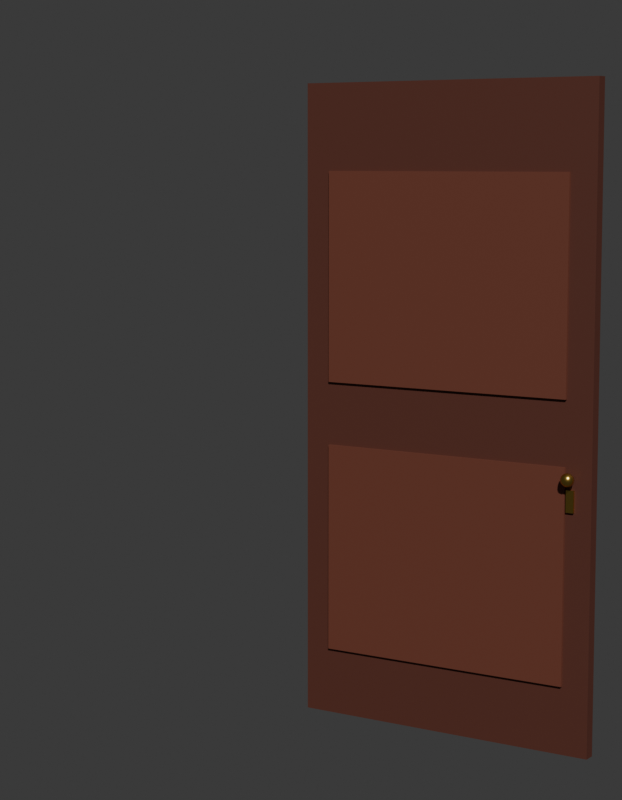 # Source: SM_ENV_Porta_Blockout.blend  (saved by Blender 5.2.45; exported with 4.5.12 LTS)
import bpy
from mathutils import Matrix  # noqa: F401  (used for matrix-valued properties, if any)

bpy.ops.wm.read_factory_settings(use_empty=True)
scene = bpy.context.scene
scene.name = 'Scene'

# ---- collections
col_env_porta = bpy.data.collections.new('ENV_Porta'); scene.collection.children.link(col_env_porta)
col_rig = bpy.data.collections.new('Rig'); col_env_porta.children.link(col_rig)
col_geo = bpy.data.collections.new('Geo'); col_env_porta.children.link(col_geo)
col_sockets = bpy.data.collections.new('Sockets'); col_env_porta.children.link(col_sockets)
col_props = bpy.data.collections.new('Props'); col_env_porta.children.link(col_props)
col_preview = bpy.data.collections.new('_Preview'); scene.collection.children.link(col_preview)

# ---- materials (node trees are filled in below, after node groups)
mat_mat_env_mogno = bpy.data.materials.new('MAT_ENV_Mogno')
mat_mat_env_mogno.diffuse_color = (0.1022, 0.02732, 0.016, 1.0)
mat_mat_env_mogno.roughness = 0.7
mat_mat_env_mognoclaro = bpy.data.materials.new('MAT_ENV_MognoClaro')
mat_mat_env_mognoclaro.diffuse_color = (0.1559, 0.04231, 0.02315, 1.0)
mat_mat_env_mognoclaro.roughness = 0.7
mat_mat_env_latao = bpy.data.materials.new('MAT_ENV_Latao')
mat_mat_env_latao.diffuse_color = (0.6939, 0.4564, 0.1022, 1.0)
mat_mat_env_latao.roughness = 0.3
mat_mat_env_latao.metallic = 1.0

# ---- material node trees
mat_mat_env_mogno.use_nodes = True; mat_mat_env_mogno.node_tree.nodes.clear()
_N = mat_mat_env_mogno.node_tree.nodes; _L = mat_mat_env_mogno.node_tree.links
n0 = _N.new('ShaderNodeBsdfPrincipled'); n0.name = 'Principled BSDF'; n0.location = (-200, 100)
n0.inputs[0].default_value = (0.1022, 0.02732, 0.016, 1.0)
n0.inputs[2].default_value = 0.7
n0.inputs[10].default_value = 0.005
n1 = _N.new('ShaderNodeOutputMaterial'); n1.name = 'Material Output'; n1.location = (200, 100)
_L.new(n0.outputs[0], n1.inputs[0])
n1.is_active_output = True
mat_mat_env_mognoclaro.use_nodes = True; mat_mat_env_mognoclaro.node_tree.nodes.clear()
_N = mat_mat_env_mognoclaro.node_tree.nodes; _L = mat_mat_env_mognoclaro.node_tree.links
n0 = _N.new('ShaderNodeBsdfPrincipled'); n0.name = 'Principled BSDF'; n0.location = (-200, 100)
n0.inputs[0].default_value = (0.1559, 0.04231, 0.02315, 1.0)
n0.inputs[2].default_value = 0.7
n0.inputs[10].default_value = 0.005
n1 = _N.new('ShaderNodeOutputMaterial'); n1.name = 'Material Output'; n1.location = (200, 100)
_L.new(n0.outputs[0], n1.inputs[0])
n1.is_active_output = True
mat_mat_env_latao.use_nodes = True; mat_mat_env_latao.node_tree.nodes.clear()
_N = mat_mat_env_latao.node_tree.nodes; _L = mat_mat_env_latao.node_tree.links
n0 = _N.new('ShaderNodeBsdfPrincipled'); n0.name = 'Principled BSDF'; n0.location = (-200, 100)
n0.inputs[0].default_value = (0.6939, 0.4564, 0.1022, 1.0)
n0.inputs[1].default_value = 1.0
n0.inputs[2].default_value = 0.3
n0.inputs[10].default_value = 0.005
n1 = _N.new('ShaderNodeOutputMaterial'); n1.name = 'Material Output'; n1.location = (200, 100)
_L.new(n0.outputs[0], n1.inputs[0])
n1.is_active_output = True

# ---- world
world_world = bpy.data.worlds.new('World'); scene.world = world_world
world_world.use_nodes = True; world_world.node_tree.nodes.clear()
_N = world_world.node_tree.nodes; _L = world_world.node_tree.links
n0 = _N.new('ShaderNodeBackground'); n0.name = 'Background'; n0.location = (-200, 100)
n0.inputs[0].default_value = (0.05, 0.05, 0.05, 1.0)
n1 = _N.new('ShaderNodeOutputWorld'); n1.name = 'World Output'; n1.location = (200, 100)
_L.new(n0.outputs[0], n1.inputs[0])
n1.is_active_output = True
world_world.color = (0.006512, 0.005605, 0.009134)

# ---- cameras
cam_cam_frente = bpy.data.cameras.new('CAM_frente')
cam_cam_frente.type = 'ORTHO'
cam_cam_frente.ortho_scale = 2.99
cam_cam_perfil = bpy.data.cameras.new('CAM_perfil')
cam_cam_perfil.type = 'ORTHO'
cam_cam_perfil.ortho_scale = 2.99
cam_cam_costas = bpy.data.cameras.new('CAM_costas')
cam_cam_costas.type = 'ORTHO'
cam_cam_costas.ortho_scale = 2.99
cam_cam_tres_quartos = bpy.data.cameras.new('CAM_tres_quartos')
cam_cam_tres_quartos.lens = 85.0

# ---- meshes
me_sm_env_porta = bpy.data.meshes.new('SM_ENV_Porta')
me_sm_env_porta.from_pydata([(0.0, -0.0225, 0.0), (0.0, -0.0225, 2.39), (0.0, 0.0225, 0.0), (0.0, 0.0225, 2.39), (1.18, -0.0225, 0.0), (1.18, -0.0225, 2.39), (1.18, 0.0225, 0.0), (1.18, 0.0225, 2.39), (0.1, -0.0325, 0.2509), (0.1, -0.0325, 1.04), (0.1, -0.0225, 0.2509), (0.1, -0.0225, 1.04), (1.08, -0.0325, 0.2509), (1.08, -0.0325, 1.04), (1.08, -0.0225, 0.2509), (1.08, -0.0225, 1.04), (0.1, -0.0325, 1.279), (0.1, -0.0325, 2.067), (0.1, -0.0225, 1.279), (0.1, -0.0225, 2.067), (1.08, -0.0325, 1.279), (1.08, -0.0325, 2.067), (1.08, -0.0225, 1.279), (1.08, -0.0225, 2.067), (1.1, -0.0525, 1.025), (1.1, -0.04, 1.022), (1.124, 0.04477, 1.0), (1.1, -0.0275, 1.0), (1.121, 0.04581, 0.9875), (1.1, -0.04, 0.9783), (1.1, -0.0525, 0.975), (1.112, 0.04864, 0.9783), (1.107, -0.04239, 1.022), (1.113, -0.03498, 1.013), (1.115, -0.03227, 1.0), (1.113, -0.03498, 0.9875), (1.107, -0.04239, 0.9783), (1.1, 0.0525, 0.975), (1.112, -0.04864, 1.022), (1.121, -0.04581, 1.013), (1.124, -0.04477, 1.0), (1.121, -0.04581, 0.9875), (1.112, -0.04864, 0.9783), (1.112, 0.05636, 0.9783), (1.121, 0.05919, 0.9875), (1.112, -0.05636, 1.022), (1.121, -0.05919, 1.013), (1.124, -0.06023, 1.0), (1.121, -0.05919, 0.9875), (1.112, -0.05636, 0.9783), (1.124, 0.06023, 1.0), (1.121, 0.05919, 1.013), (1.107, -0.06261, 1.022), (1.113, -0.07002, 1.013), (1.115, -0.07273, 1.0), (1.113, -0.07002, 0.9875), (1.107, -0.06261, 0.9783), (1.112, 0.05636, 1.022), (1.1, 0.0525, 1.025), (1.1, -0.065, 1.022), (1.1, -0.07415, 1.013), (1.1, -0.0775, 1.0), (1.1, -0.07415, 0.9875), (1.1, -0.065, 0.9783), (1.107, 0.06261, 1.022), (1.093, -0.06261, 1.022), (1.087, -0.07002, 1.013), (1.085, -0.07273, 1.0), (1.087, -0.07002, 0.9875), (1.093, -0.06261, 0.9783), (1.113, 0.07002, 1.013), (1.115, 0.07273, 1.0), (1.088, -0.05636, 1.022), (1.079, -0.05919, 1.013), (1.076, -0.06023, 1.0), (1.079, -0.05919, 0.9875), (1.088, -0.05636, 0.9783), (1.113, 0.07002, 0.9875), (1.107, 0.06261, 0.9783), (1.088, -0.04864, 1.022), (1.079, -0.04581, 1.013), (1.076, -0.04477, 1.0), (1.079, -0.04581, 0.9875), (1.088, -0.04864, 0.9783), (1.093, -0.04239, 1.022), (1.087, -0.03498, 1.013), (1.085, -0.03227, 1.0), (1.087, -0.03498, 0.9875), (1.093, -0.04239, 0.9783), (1.1, 0.065, 0.9783), (1.1, 0.0775, 1.0), (1.1, -0.03085, 1.013), (1.1, -0.03085, 0.9875), (1.1, 0.065, 1.022), (1.121, 0.04581, 1.013), (1.112, 0.04864, 1.022), (1.115, 0.03227, 1.0), (1.113, 0.03498, 0.9875), (1.107, 0.04239, 0.9783), (1.113, 0.03498, 1.013), (1.107, 0.04239, 1.022), (1.1, 0.0275, 1.0), (1.1, 0.03085, 0.9875), (1.1, 0.04, 0.9783), (1.1, 0.03085, 1.013), (1.1, 0.04, 1.022), (1.085, 0.03227, 1.0), (1.087, 0.03498, 0.9875), (1.093, 0.04239, 0.9783), (1.087, 0.03498, 1.013), (1.093, 0.04239, 1.022), (1.076, 0.04477, 1.0), (1.079, 0.04581, 0.9875), (1.088, 0.04864, 0.9783), (1.079, 0.04581, 1.013), (1.088, 0.04864, 1.022), (1.076, 0.06023, 1.0), (1.079, 0.05919, 0.9875), (1.088, 0.05636, 0.9783), (1.079, 0.05919, 1.013), (1.088, 0.05636, 1.022), (1.115, -0.0225, 0.96), (1.085, 0.07273, 1.0), (1.087, 0.07002, 0.9875), (1.093, 0.06261, 0.9783), (1.115, -0.0225, 0.88), (1.087, 0.07002, 1.013), (1.093, 0.06261, 1.022), (1.115, -0.0305, 0.96), (1.115, -0.0305, 0.88), (1.1, 0.07415, 0.9875), (1.085, -0.0225, 0.96), (1.085, -0.0225, 0.88), (1.1, 0.07415, 1.013), (1.085, -0.0305, 0.96), (1.085, -0.0305, 0.88)], [], [(0, 1, 3, 2), (2, 3, 7, 6), (6, 7, 5, 4), (4, 5, 1, 0), (2, 6, 4, 0), (7, 3, 1, 5), (8, 9, 11, 10), (10, 11, 15, 14), (14, 15, 13, 12), (12, 13, 9, 8), (10, 14, 12, 8), (15, 11, 9, 13), (16, 17, 19, 18), (18, 19, 23, 22), (22, 23, 21, 20), (20, 21, 17, 16), (18, 22, 20, 16), (23, 19, 17, 21), (29, 92, 35, 36), (27, 91, 33, 34), (25, 24, 32), (30, 29, 36), (92, 27, 34, 35), (91, 25, 32, 33), (30, 36, 42), (35, 34, 40, 41), (33, 32, 38, 39), (36, 35, 41, 42), (34, 33, 39, 40), (32, 24, 38), (30, 42, 49), (41, 40, 47, 48), (39, 38, 45, 46), (42, 41, 48, 49), (40, 39, 46, 47), (38, 24, 45), (30, 49, 56), (48, 47, 54, 55), (46, 45, 52, 53), (49, 48, 55, 56), (47, 46, 53, 54), (45, 24, 52), (55, 54, 61, 62), (53, 52, 59, 60), (56, 55, 62, 63), (54, 53, 60, 61), (52, 24, 59), (30, 56, 63), (60, 59, 65, 66), (63, 62, 68, 69), (61, 60, 66, 67), (59, 24, 65), (30, 63, 69), (62, 61, 67, 68), (69, 68, 75, 76), (67, 66, 73, 74), (65, 24, 72), (30, 69, 76), (68, 67, 74, 75), (66, 65, 72, 73), (76, 75, 82, 83), (74, 73, 80, 81), (72, 24, 79), (30, 76, 83), (75, 74, 81, 82), (73, 72, 79, 80), (83, 82, 87, 88), (81, 80, 85, 86), (79, 24, 84), (30, 83, 88), (82, 81, 86, 87), (80, 79, 84, 85), (88, 87, 92, 29), (86, 85, 91, 27), (84, 24, 25), (30, 88, 29), (87, 86, 27, 92), (85, 84, 25, 91), (133, 93, 64, 70), (37, 89, 78), (93, 58, 64), (90, 133, 70, 71), (130, 90, 71, 77), (89, 130, 77, 78), (77, 71, 50, 44), (70, 64, 57, 51), (78, 77, 44, 43), (71, 70, 51, 50), (64, 58, 57), (37, 78, 43), (51, 57, 95, 94), (44, 50, 26, 28), (37, 43, 31), (50, 51, 94, 26), (57, 58, 95), (43, 44, 28, 31), (95, 58, 100), (26, 94, 99, 96), (37, 31, 98), (94, 95, 100, 99), (28, 26, 96, 97), (31, 28, 97, 98), (100, 58, 105), (98, 97, 102, 103), (99, 100, 105, 104), (96, 99, 104, 101), (37, 98, 103), (97, 96, 101, 102), (103, 102, 107, 108), (104, 105, 110, 109), (102, 101, 106, 107), (37, 103, 108), (105, 58, 110), (101, 104, 109, 106), (109, 110, 115, 114), (107, 106, 111, 112), (37, 108, 113), (110, 58, 115), (106, 109, 114, 111), (108, 107, 112, 113), (114, 115, 120, 119), (112, 111, 116, 117), (37, 113, 118), (115, 58, 120), (111, 114, 119, 116), (113, 112, 117, 118), (119, 120, 127, 126), (117, 116, 122, 123), (37, 118, 124), (120, 58, 127), (116, 119, 126, 122), (118, 117, 123, 124), (126, 127, 93, 133), (123, 122, 90, 130), (37, 124, 89), (127, 58, 93), (122, 126, 133, 90), (124, 123, 130, 89), (135, 134, 131, 132), (132, 131, 121, 125), (125, 121, 128, 129), (129, 128, 134, 135), (132, 125, 129, 135), (121, 131, 134, 128)])
me_sm_env_porta.polygons.foreach_set('use_smooth', [0, 0, 0, 0, 0, 0, 0, 0, 0, 0, 0, 0, 0, 0, 0, 0, 0, 0, 1, 1, 1, 1, 1, 1, 1, 1, 1, 1, 1, 1, 1, 1, 1, 1, 1, 1, 1, 1, 1, 1, 1, 1, 1, 1, 1, 1, 1, 1, 1, 1, 1, 1, 1, 1, 1, 1, 1, 1, 1, 1, 1, 1, 1, 1, 1, 1, 1, 1, 1, 1, 1, 1, 1, 1, 1, 1, 1, 1, 1, 1, 1, 1, 1, 1, 1, 1, 1, 1, 1, 1, 1, 1, 1, 1, 1, 1, 1, 1, 1, 1, 1, 1, 1, 1, 1, 1, 1, 1, 1, 1, 1, 1, 1, 1, 1, 1, 1, 1, 1, 1, 1, 1, 1, 1, 1, 1, 1, 1, 1, 1, 1, 1, 1, 1, 1, 1, 1, 1, 0, 0, 0, 0, 0, 0])
me_sm_env_porta.polygons.foreach_set('material_index', [0, 0, 0, 0, 0, 0, 1, 1, 1, 1, 1, 1, 1, 1, 1, 1, 1, 1, 2, 2, 2, 2, 2, 2, 2, 2, 2, 2, 2, 2, 2, 2, 2, 2, 2, 2, 2, 2, 2, 2, 2, 2, 2, 2, 2, 2, 2, 2, 2, 2, 2, 2, 2, 2, 2, 2, 2, 2, 2, 2, 2, 2, 2, 2, 2, 2, 2, 2, 2, 2, 2, 2, 2, 2, 2, 2, 2, 2, 2, 2, 2, 2, 2, 2, 2, 2, 2, 2, 2, 2, 2, 2, 2, 2, 2, 2, 2, 2, 2, 2, 2, 2, 2, 2, 2, 2, 2, 2, 2, 2, 2, 2, 2, 2, 2, 2, 2, 2, 2, 2, 2, 2, 2, 2, 2, 2, 2, 2, 2, 2, 2, 2, 2, 2, 2, 2, 2, 2, 2, 2, 2, 2, 2, 2])
_uv = me_sm_env_porta.uv_layers.new(name='UVMap')
_uv.uv.foreach_set('vector', [0.0, 0.0225, 2.39, 0.0225, 2.39, -0.0225, 0.0, -0.0225, 0.0, 0.0, 2.39, 0.0, 2.39, -1.18, 0.0, -1.18, 0.0, 0.0225, 2.39, 0.0225, 2.39, -0.0225, 0.0, -0.0225, 0.0, 1.18, 2.39, 1.18, 2.39, 0.0, 0.0, 0.0, 0.0, -0.0225, 1.18, -0.0225, 1.18, 0.0225, 0.0, 0.0225, 1.18, 0.0225, 0.0, 0.0225, 0.0, -0.0225, 1.18, -0.0225, 0.2509, 0.0325, 1.04, 0.0325, 1.04, 0.0225, 0.2509, 0.0225, -0.1, 0.2509, -0.1, 1.04, -1.08, 1.04, -1.08, 0.2509, 0.2509, -0.0225, 1.04, -0.0225, 1.04, -0.0325, 0.2509, -0.0325, 1.08, 0.2509, 1.08, 1.04, 0.1, 1.04, 0.1, 0.2509, 0.1, 0.0225, 1.08, 0.0225, 1.08, 0.0325, 0.1, 0.0325, 1.08, -0.0225, 0.1, -0.0225, 0.1, -0.0325, 1.08, -0.0325, 1.279, 0.0325, 2.067, 0.0325, 2.067, 0.0225, 1.279, 0.0225, -0.1, 1.279, -0.1, 2.067, -1.08, 2.067, -1.08, 1.279, 1.279, -0.0225, 2.067, -0.0225, 2.067, -0.0325, 1.279, -0.0325, 1.08, 1.279, 1.08, 2.067, 0.1, 2.067, 0.1, 1.279, 0.1, 0.0225, 1.08, 0.0225, 1.08, 0.0325, 0.1, 0.0325, 1.08, -0.0225, 0.1, -0.0225, 0.1, -0.0325, 1.08, -0.0325, 1.1, 0.04, 1.1, 0.03085, 1.113, 0.03498, 1.107, 0.04239, -1.1, 1.0, -1.1, 1.013, -1.113, 1.013, -1.115, 1.0, -0.04, 1.1, -0.0525, 1.1, -0.04239, 1.107, 0.0525, 1.1, 0.04, 1.1, 0.04239, 1.107, -1.1, 0.9875, -1.1, 1.0, -1.115, 1.0, -1.113, 0.9875, 1.1, -0.03085, 1.1, -0.04, 1.107, -0.04239, 1.113, -0.03498, 1.1, 0.0525, 1.107, 0.04239, 1.112, 0.04864, -0.03498, 0.9875, -0.03227, 1.0, -0.04477, 1.0, -0.04581, 0.9875, 1.113, -0.03498, 1.107, -0.04239, 1.112, -0.04864, 1.121, -0.04581, 1.107, 0.04239, 1.113, 0.03498, 1.121, 0.04581, 1.112, 0.04864, -0.03227, 1.0, -0.03498, 1.013, -0.04581, 1.013, -0.04477, 1.0, 1.107, -0.04239, 1.1, -0.0525, 1.112, -0.04864, 1.1, 0.0525, 1.112, 0.04864, 1.112, 0.05636, -0.04581, 0.9875, -0.04477, 1.0, -0.06023, 1.0, -0.05919, 0.9875, -0.04581, 1.013, -0.04864, 1.022, -0.05636, 1.022, -0.05919, 1.013, -0.04864, 0.9783, -0.04581, 0.9875, -0.05919, 0.9875, -0.05636, 0.9783, -0.04477, 1.0, -0.04581, 1.013, -0.05919, 1.013, -0.06023, 1.0, 1.112, -0.04864, 1.1, -0.0525, 1.112, -0.05636, 1.1, 0.0525, 1.112, 0.05636, 1.107, 0.06261, -0.05919, 0.9875, -0.06023, 1.0, -0.07273, 1.0, -0.07002, 0.9875, 1.121, -0.05919, 1.112, -0.05636, 1.107, -0.06261, 1.113, -0.07002, 1.112, 0.05636, 1.121, 0.05919, 1.113, 0.07002, 1.107, 0.06261, -0.06023, 1.0, -0.05919, 1.013, -0.07002, 1.013, -0.07273, 1.0, 1.112, -0.05636, 1.1, -0.0525, 1.107, -0.06261, 1.113, 0.9875, 1.115, 1.0, 1.1, 1.0, 1.1, 0.9875, 1.113, -0.07002, 1.107, -0.06261, 1.1, -0.065, 1.1, -0.07415, 1.107, 0.06261, 1.113, 0.07002, 1.1, 0.07415, 1.1, 0.065, 1.115, 1.0, 1.113, 1.013, 1.1, 1.013, 1.1, 1.0, -0.06261, 1.107, -0.0525, 1.1, -0.065, 1.1, 0.0525, 1.1, 0.06261, 1.107, 0.065, 1.1, 1.1, -0.07415, 1.1, -0.065, 1.093, -0.06261, 1.087, -0.07002, 1.1, 0.065, 1.1, 0.07415, 1.087, 0.07002, 1.093, 0.06261, 1.1, 1.0, 1.1, 1.013, 1.087, 1.013, 1.085, 1.0, -0.065, 1.1, -0.0525, 1.1, -0.06261, 1.093, 0.0525, 1.1, 0.065, 1.1, 0.06261, 1.093, 1.1, 0.9875, 1.1, 1.0, 1.085, 1.0, 1.087, 0.9875, 1.093, 0.06261, 1.087, 0.07002, 1.079, 0.05919, 1.088, 0.05636, 0.07273, 1.0, 0.07002, 1.013, 0.05919, 1.013, 0.06023, 1.0, 1.093, -0.06261, 1.1, -0.0525, 1.088, -0.05636, 1.1, 0.0525, 1.093, 0.06261, 1.088, 0.05636, 0.07002, 0.9875, 0.07273, 1.0, 0.06023, 1.0, 0.05919, 0.9875, 1.087, -0.07002, 1.093, -0.06261, 1.088, -0.05636, 1.079, -0.05919, 0.05636, 0.9783, 0.05919, 0.9875, 0.04581, 0.9875, 0.04864, 0.9783, 0.06023, 1.0, 0.05919, 1.013, 0.04581, 1.013, 0.04477, 1.0, 1.088, -0.05636, 1.1, -0.0525, 1.088, -0.04864, 1.1, 0.0525, 1.088, 0.05636, 1.088, 0.04864, 0.05919, 0.9875, 0.06023, 1.0, 0.04477, 1.0, 0.04581, 0.9875, 0.05919, 1.013, 0.05636, 1.022, 0.04864, 1.022, 0.04581, 1.013, 1.088, 0.04864, 1.079, 0.04581, 1.087, 0.03498, 1.093, 0.04239, 0.04477, 1.0, 0.04581, 1.013, 0.03498, 1.013, 0.03227, 1.0, 1.088, -0.04864, 1.1, -0.0525, 1.093, -0.04239, 1.1, 0.0525, 1.088, 0.04864, 1.093, 0.04239, 0.04581, 0.9875, 0.04477, 1.0, 0.03227, 1.0, 0.03498, 0.9875, 1.079, -0.04581, 1.088, -0.04864, 1.093, -0.04239, 1.087, -0.03498, 1.093, 0.04239, 1.087, 0.03498, 1.1, 0.03085, 1.1, 0.04, -1.085, 1.0, -1.087, 1.013, -1.1, 1.013, -1.1, 1.0, -0.04239, 1.093, -0.0525, 1.1, -0.04, 1.1, 0.0525, 1.1, 0.04239, 1.093, 0.04, 1.1, -1.087, 0.9875, -1.085, 1.0, -1.1, 1.0, -1.1, 0.9875, 1.087, -0.03498, 1.093, -0.04239, 1.1, -0.04, 1.1, -0.03085, 1.1, 0.07415, 1.1, 0.065, 1.107, 0.06261, 1.113, 0.07002, -0.0525, 1.1, -0.065, 1.1, -0.06261, 1.107, 0.065, 1.1, 0.0525, 1.1, 0.06261, 1.107, -1.1, 1.0, -1.1, 1.013, -1.113, 1.013, -1.115, 1.0, -1.1, 0.9875, -1.1, 1.0, -1.115, 1.0, -1.113, 0.9875, 1.1, -0.065, 1.1, -0.07415, 1.113, -0.07002, 1.107, -0.06261, 0.07002, 0.9875, 0.07273, 1.0, 0.06023, 1.0, 0.05919, 0.9875, 1.113, 0.07002, 1.107, 0.06261, 1.112, 0.05636, 1.121, 0.05919, 1.107, -0.06261, 1.113, -0.07002, 1.121, -0.05919, 1.112, -0.05636, 0.07273, 1.0, 0.07002, 1.013, 0.05919, 1.013, 0.06023, 1.0, 1.107, 0.06261, 1.1, 0.0525, 1.112, 0.05636, 1.1, -0.0525, 1.107, -0.06261, 1.112, -0.05636, 0.05919, 1.013, 0.05636, 1.022, 0.04864, 1.022, 0.04581, 1.013, 0.05919, 0.9875, 0.06023, 1.0, 0.04477, 1.0, 0.04581, 0.9875, 1.1, -0.0525, 1.112, -0.05636, 1.112, -0.04864, 0.06023, 1.0, 0.05919, 1.013, 0.04581, 1.013, 0.04477, 1.0, 1.112, 0.05636, 1.1, 0.0525, 1.112, 0.04864, 0.05636, 0.9783, 0.05919, 0.9875, 0.04581, 0.9875, 0.04864, 0.9783, 1.112, 0.04864, 1.1, 0.0525, 1.107, 0.04239, 0.04477, 1.0, 0.04581, 1.013, 0.03498, 1.013, 0.03227, 1.0, 1.1, -0.0525, 1.112, -0.04864, 1.107, -0.04239, 1.121, 0.04581, 1.112, 0.04864, 1.107, 0.04239, 1.113, 0.03498, 0.04581, 0.9875, 0.04477, 1.0, 0.03227, 1.0, 0.03498, 0.9875, 1.112, -0.04864, 1.121, -0.04581, 1.113, -0.03498, 1.107, -0.04239, 0.04239, 1.107, 0.0525, 1.1, 0.04, 1.1, 1.107, -0.04239, 1.113, -0.03498, 1.1, -0.03085, 1.1, -0.04, 1.113, 0.03498, 1.107, 0.04239, 1.1, 0.04, 1.1, 0.03085, 1.115, 1.0, 1.113, 1.013, 1.1, 1.013, 1.1, 1.0, -0.0525, 1.1, -0.04239, 1.107, -0.04, 1.1, 1.113, 0.9875, 1.115, 1.0, 1.1, 1.0, 1.1, 0.9875, 1.1, -0.04, 1.1, -0.03085, 1.087, -0.03498, 1.093, -0.04239, 1.1, 0.03085, 1.1, 0.04, 1.093, 0.04239, 1.087, 0.03498, 1.1, 0.9875, 1.1, 1.0, 1.085, 1.0, 1.087, 0.9875, -0.0525, 1.1, -0.04, 1.1, -0.04239, 1.093, 0.04, 1.1, 0.0525, 1.1, 0.04239, 1.093, 1.1, 1.0, 1.1, 1.013, 1.087, 1.013, 1.085, 1.0, 1.087, 0.03498, 1.093, 0.04239, 1.088, 0.04864, 1.079, 0.04581, -0.03498, 0.9875, -0.03227, 1.0, -0.04477, 1.0, -0.04581, 0.9875, 1.1, -0.0525, 1.093, -0.04239, 1.088, -0.04864, 1.093, 0.04239, 1.1, 0.0525, 1.088, 0.04864, -0.03227, 1.0, -0.03498, 1.013, -0.04581, 1.013, -0.04477, 1.0, 1.093, -0.04239, 1.087, -0.03498, 1.079, -0.04581, 1.088, -0.04864, -0.04581, 1.013, -0.04864, 1.022, -0.05636, 1.022, -0.05919, 1.013, -0.04581, 0.9875, -0.04477, 1.0, -0.06023, 1.0, -0.05919, 0.9875, 1.1, -0.0525, 1.088, -0.04864, 1.088, -0.05636, 1.088, 0.04864, 1.1, 0.0525, 1.088, 0.05636, -0.04477, 1.0, -0.04581, 1.013, -0.05919, 1.013, -0.06023, 1.0, -0.04864, 0.9783, -0.04581, 0.9875, -0.05919, 0.9875, -0.05636, 0.9783, 1.079, 0.05919, 1.088, 0.05636, 1.093, 0.06261, 1.087, 0.07002, -0.05919, 0.9875, -0.06023, 1.0, -0.07273, 1.0, -0.07002, 0.9875, 1.1, -0.0525, 1.088, -0.05636, 1.093, -0.06261, 1.088, 0.05636, 1.1, 0.0525, 1.093, 0.06261, -0.06023, 1.0, -0.05919, 1.013, -0.07002, 1.013, -0.07273, 1.0, 1.088, -0.05636, 1.079, -0.05919, 1.087, -0.07002, 1.093, -0.06261, 1.087, 0.07002, 1.093, 0.06261, 1.1, 0.065, 1.1, 0.07415, -1.087, 0.9875, -1.085, 1.0, -1.1, 1.0, -1.1, 0.9875, -0.0525, 1.1, -0.06261, 1.093, -0.065, 1.1, 0.06261, 1.093, 0.0525, 1.1, 0.065, 1.1, -1.085, 1.0, -1.087, 1.013, -1.1, 1.013, -1.1, 1.0, 1.093, -0.06261, 1.087, -0.07002, 1.1, -0.07415, 1.1, -0.065, 0.88, 0.0305, 0.96, 0.0305, 0.96, 0.0225, 0.88, 0.0225, 0.88, -1.085, 0.96, -1.085, 0.96, -1.115, 0.88, -1.115, 0.88, -0.0225, 0.96, -0.0225, 0.96, -0.0305, 0.88, -0.0305, 0.88, 1.115, 0.96, 1.115, 0.96, 1.085, 0.88, 1.085, 1.085, 0.0225, 1.115, 0.0225, 1.115, 0.0305, 1.085, 0.0305, 1.115, -0.0225, 1.085, -0.0225, 1.085, -0.0305, 1.115, -0.0305])
me_sm_env_porta.materials.append(mat_mat_env_mogno)
me_sm_env_porta.materials.append(mat_mat_env_mognoclaro)
me_sm_env_porta.materials.append(mat_mat_env_latao)
me_sm_env_porta.update()

# ---- objects
ob_sm_env_porta = bpy.data.objects.new('SM_ENV_Porta', me_sm_env_porta)
ob_cam_frente = bpy.data.objects.new('CAM_frente', cam_cam_frente)
ob_cam_perfil = bpy.data.objects.new('CAM_perfil', cam_cam_perfil)
ob_cam_costas = bpy.data.objects.new('CAM_costas', cam_cam_costas)
ob_cam_tres_quartos = bpy.data.objects.new('CAM_tres_quartos', cam_cam_tres_quartos)

# ---- transforms, parenting, visibility, modifiers, constraints
ob_sm_env_porta.location = (0.0, 0.0, 0.0)
ob_cam_frente.location = (0.0, -6.0, 1.2)
ob_cam_frente.rotation_euler = (1.571, -0.0, 0.0)
ob_cam_perfil.location = (-6.0, 0.0, 1.2)
ob_cam_perfil.rotation_euler = (1.571, -0.0, -1.571)
ob_cam_costas.location = (0.0, 6.0, 1.2)
ob_cam_costas.rotation_euler = (-1.571, 3.142, -0.0)
ob_cam_tres_quartos.location = (3.9, -5.98, 2.11)
ob_cam_tres_quartos.rotation_euler = (1.444, 1.913e-10, 0.5779)

# ---- collection membership
col_geo.objects.link(ob_sm_env_porta)
col_preview.objects.link(ob_cam_frente)
col_preview.objects.link(ob_cam_perfil)
col_preview.objects.link(ob_cam_costas)
col_preview.objects.link(ob_cam_tres_quartos)

# ---- scene / render settings (as saved in the file)
scene.camera = ob_cam_tres_quartos
scene.frame_start = 1; scene.frame_end = 250; scene.frame_set(1)
scene.render.engine = 'BLENDER_WORKBENCH'
scene.render.resolution_x = 700
scene.render.resolution_y = 900
scene.render.bake_bias = 0.0
scene.render.bake_samples = 0
scene.render.compositor_device = 'GPU'
scene.eevee.use_volume_custom_range = False
scene.eevee.fast_gi_thickness_near = 0.1
scene.eevee.fast_gi_thickness_far = 0.0
scene.eevee.ray_tracing_options.screen_trace_thickness = 0.1
bpy.context.view_layer.update()

# ---- added for rendering (the .blend has no usable light): sun
light_auto_sun = bpy.data.lights.new('AutoSun', 'SUN')
light_auto_sun.energy = 3.0
light_auto_sun.angle = 0.0523599
ob_auto_sun = bpy.data.objects.new('AutoSun', light_auto_sun)
scene.collection.objects.link(ob_auto_sun)
ob_auto_sun.rotation_euler = (0.872665, 0.174533, 0.523599)
bpy.context.view_layer.update()
